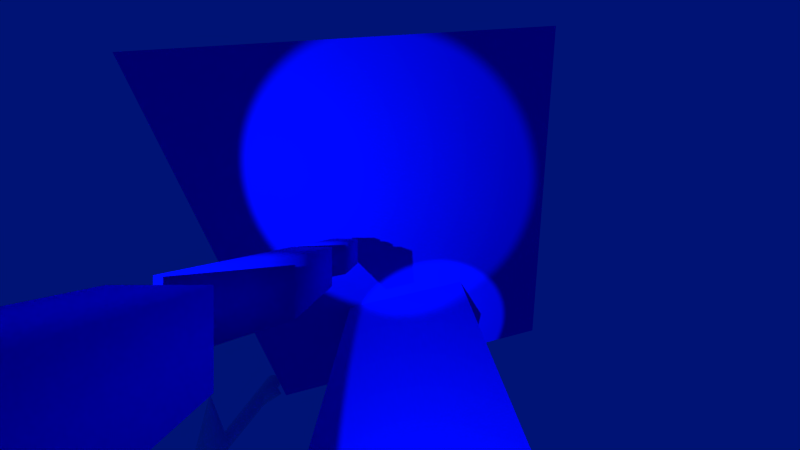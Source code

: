 # Source: mattest.blend  (saved by Blender 2.74.5; exported with 4.5.12 LTS)
import bpy
from mathutils import Matrix  # noqa: F401  (used for matrix-valued properties, if any)

bpy.ops.wm.read_factory_settings(use_empty=True)
scene = bpy.context.scene
scene.name = 'Scene'

# ---- collections
col_collection_1 = bpy.data.collections.new('Collection 1'); scene.collection.children.link(col_collection_1)

# ---- materials (node trees are filled in below, after node groups)
mat_mat2 = bpy.data.materials.new('Mat2')
mat_mat2.alpha_threshold = 0.0
mat_mat2.use_transparent_shadow = False
mat_mat2.diffuse_color = (0.0, 0.003247, 0.8, 1.0)
mat_mat2.roughness = 0.5
mat_mat2.specular_intensity = 1.0
mat_mat2.line_color = (0.0, 0.0, 0.0, 1.0)
mat_material = bpy.data.materials.new('Material')
mat_material.alpha_threshold = 0.0
mat_material.use_transparent_shadow = False
mat_material.diffuse_color = (0.0, 0.003247, 0.8, 1.0)
mat_material.roughness = 0.5
mat_material.specular_intensity = 1.0
mat_material.line_color = (0.0, 0.0, 0.0, 1.0)

# ---- material node trees

# ---- world
world_world = bpy.data.worlds.new('World'); scene.world = world_world
world_world.color = (0.0, 0.006508, 0.1789)
world_world.use_sun_shadow = False
world_world.sun_shadow_jitter_overblur = 0.0
world_world.cycles.sampling_method = 'MANUAL'
world_world.cycles.sample_map_resolution = 256

# ---- cameras
cam_camera = bpy.data.cameras.new('Camera')
cam_camera.clip_end = 40.0
cam_camera.lens = 4.486
cam_camera.sensor_width = 32.0
cam_camera.sensor_height = 18.0
cam_camera.ortho_scale = 7.314
cam_camera.show_mist = True
cam_camera.lens_unit = 'FOV'
cam_camera.dof.focus_distance = 0.0
cam_camera.dof.aperture_fstop = 128.0

# ---- lights
light_lamp_001 = bpy.data.lights.new('Lamp.001', 'SPOT')
light_lamp_001.color = (0.2596, 0.6318, 1.0)
light_lamp_001.transmission_factor = 0.0
light_lamp_001.cutoff_distance = 30.0
light_lamp_001.energy = 3e+04
light_lamp_001.shadow_buffer_clip_start = 1.001
light_lamp_001.shadow_soft_size = 0.1
light_lamp_001.shadow_maximum_resolution = 0.006
light_lamp_001.use_absolute_resolution = True
light_lamp_001.spot_size = 0.9774
light_lamp_001.cycles.use_multiple_importance_sampling = False
light_lamp = bpy.data.lights.new('Lamp', 'SPOT')
light_lamp.color = (0.2596, 0.6318, 1.0)
light_lamp.transmission_factor = 0.0
light_lamp.cutoff_distance = 30.0
light_lamp.energy = 3e+04
light_lamp.shadow_buffer_clip_start = 1.001
light_lamp.shadow_soft_size = 0.1
light_lamp.shadow_maximum_resolution = 0.006
light_lamp.use_absolute_resolution = True
light_lamp.spot_size = 0.733
light_lamp.cycles.use_multiple_importance_sampling = False

# ---- meshes
me_cone_003 = bpy.data.meshes.new('Cone.003')
me_cone_003.from_pydata([(5.172, 0.9454, -0.9421), (-9.104, -0.05461, -0.9421), (5.172, 0.9262, -0.8809), (5.172, 0.8693, -0.8221), (5.172, 0.7769, -0.7679), (5.172, 0.6525, -0.7203), (5.172, 0.501, -0.6813), (5.172, 0.3281, -0.6523), (5.172, 0.1405, -0.6345), (5.172, -0.05461, -0.6285), (5.172, -0.2497, -0.6345), (5.172, -0.4373, -0.6523), (5.172, -0.6102, -0.6813), (5.172, -0.7617, -0.7203), (5.172, -0.8861, -0.7679), (5.172, -0.9785, -0.8221), (5.172, -1.035, -0.8809), (5.172, -1.055, -0.9421), (5.172, -1.035, -1.003), (5.172, -0.9785, -1.062), (5.172, -0.8861, -1.116), (5.172, -0.7617, -1.164), (5.172, -0.6102, -1.203), (5.172, -0.4373, -1.232), (5.172, -0.2497, -1.25), (5.172, -0.05461, -1.256), (5.172, 0.1405, -1.25), (5.172, 0.3281, -1.232), (5.172, 0.501, -1.203), (5.172, 0.6525, -1.164), (5.172, 0.7769, -1.116), (5.172, 0.8693, -1.062), (5.172, 0.9262, -1.003), (0.0, 1.0, -1.0), (0.0, 0.0, 1.0), (0.1951, 0.9808, -1.0), (0.3827, 0.9239, -1.0), (0.5556, 0.8315, -1.0), (0.7071, 0.7071, -1.0), (0.8315, 0.5556, -1.0), (0.9239, 0.3827, -1.0), (0.9808, 0.1951, -1.0), (1.0, 7.55e-08, -1.0), (0.9808, -0.1951, -1.0), (0.9239, -0.3827, -1.0), (0.8315, -0.5556, -1.0), (0.7071, -0.7071, -1.0), (0.5556, -0.8315, -1.0), (0.3827, -0.9239, -1.0), (0.1951, -0.9808, -1.0), (-3.258e-07, -1.0, -1.0), (-0.1951, -0.9808, -1.0), (-0.3827, -0.9239, -1.0), (-0.5556, -0.8315, -1.0), (-0.7071, -0.7071, -1.0), (-0.8315, -0.5556, -1.0), (-0.9239, -0.3827, -1.0), (-0.9808, -0.1951, -1.0), (-1.0, 9.656e-07, -1.0), (-0.9808, 0.1951, -1.0), (-0.9239, 0.3827, -1.0), (-0.8315, 0.5556, -1.0), (-0.7071, 0.7071, -1.0), (-0.5556, 0.8315, -1.0), (-0.3827, 0.9239, -1.0), (-0.1951, 0.9808, -1.0), (4.056, -0.3528, -0.6147), (4.056, -2.353, -0.9283), (4.251, -0.3528, -0.6207), (4.438, -0.3528, -0.6385), (4.611, -0.3528, -0.6675), (4.763, -0.3528, -0.7065), (4.887, -0.3528, -0.7541), (4.98, -0.3528, -0.8083), (5.036, -0.3528, -0.8671), (5.056, -0.3528, -0.9283), (5.036, -0.3528, -0.9895), (4.98, -0.3528, -1.048), (4.887, -0.3528, -1.103), (4.763, -0.3528, -1.15), (4.611, -0.3528, -1.189), (4.438, -0.3528, -1.218), (4.251, -0.3528, -1.236), (4.056, -0.3528, -1.242), (3.861, -0.3528, -1.236), (3.673, -0.3528, -1.218), (3.5, -0.3528, -1.189), (3.349, -0.3528, -1.15), (3.224, -0.3528, -1.103), (3.132, -0.3528, -1.048), (3.075, -0.3528, -0.9895), (3.056, -0.3528, -0.9283), (3.075, -0.3528, -0.8671), (3.132, -0.3528, -0.8083), (3.224, -0.3528, -0.7541), (3.349, -0.3528, -0.7065), (3.5, -0.3528, -0.6675), (3.673, -0.3528, -0.6385), (3.861, -0.3528, -0.6207)], [], [(31, 1, 32), (0, 1, 2), (30, 1, 31), (29, 1, 30), (28, 1, 29), (27, 1, 28), (26, 1, 27), (25, 1, 26), (24, 1, 25), (23, 1, 24), (22, 1, 23), (21, 1, 22), (20, 1, 21), (19, 1, 20), (18, 1, 19), (17, 1, 18), (16, 1, 17), (15, 1, 16), (14, 1, 15), (13, 1, 14), (12, 1, 13), (11, 1, 12), (10, 1, 11), (9, 1, 10), (8, 1, 9), (7, 1, 8), (6, 1, 7), (5, 1, 6), (4, 1, 5), (3, 1, 4), (32, 1, 0), (2, 1, 3), (0, 2, 3, 4, 5, 6, 7, 8, 9, 10, 11, 12, 13, 14, 15, 16, 17, 18, 19, 20, 21, 22, 23, 24, 25, 26, 27, 28, 29, 30, 31, 32), (64, 34, 65), (33, 34, 35), (63, 34, 64), (62, 34, 63), (61, 34, 62), (60, 34, 61), (59, 34, 60), (58, 34, 59), (57, 34, 58), (56, 34, 57), (55, 34, 56), (54, 34, 55), (53, 34, 54), (52, 34, 53), (51, 34, 52), (50, 34, 51), (49, 34, 50), (48, 34, 49), (47, 34, 48), (46, 34, 47), (45, 34, 46), (44, 34, 45), (43, 34, 44), (42, 34, 43), (41, 34, 42), (40, 34, 41), (39, 34, 40), (38, 34, 39), (37, 34, 38), (36, 34, 37), (65, 34, 33), (35, 34, 36), (33, 35, 36, 37, 38, 39, 40, 41, 42, 43, 44, 45, 46, 47, 48, 49, 50, 51, 52, 53, 54, 55, 56, 57, 58, 59, 60, 61, 62, 63, 64, 65), (97, 67, 98), (66, 67, 68), (96, 67, 97), (95, 67, 96), (94, 67, 95), (93, 67, 94), (92, 67, 93), (91, 67, 92), (90, 67, 91), (89, 67, 90), (88, 67, 89), (87, 67, 88), (86, 67, 87), (85, 67, 86), (84, 67, 85), (83, 67, 84), (82, 67, 83), (81, 67, 82), (80, 67, 81), (79, 67, 80), (78, 67, 79), (77, 67, 78), (76, 67, 77), (75, 67, 76), (74, 67, 75), (73, 67, 74), (72, 67, 73), (71, 67, 72), (70, 67, 71), (69, 67, 70), (98, 67, 66), (68, 67, 69), (66, 68, 69, 70, 71, 72, 73, 74, 75, 76, 77, 78, 79, 80, 81, 82, 83, 84, 85, 86, 87, 88, 89, 90, 91, 92, 93, 94, 95, 96, 97, 98)])
me_cone_003.use_remesh_preserve_volume = False
me_cone_003.use_remesh_preserve_attributes = False
me_cone_003.use_mirror_vertex_groups = False
me_cone_003.update()
me_cube = bpy.data.meshes.new('Cube')
me_cube.from_pydata([(1.0, 1.0, -1.0), (1.0, -1.0, -1.0), (-1.0, -1.0, -1.0), (-1.0, 1.0, -1.0), (1.0, 1.0, 1.0), (1.0, -1.0, 1.0), (-1.0, -1.0, 2.217), (-1.0, 1.0, 2.217), (1.0, 1.0, 2.427), (1.0, -1.0, 2.427), (-1.0, -1.0, 2.427), (-1.0, 1.0, 2.427), (1.0, 1.0, 4.427), (1.0, -1.0, 4.427), (-1.0, -1.0, 5.644), (-1.0, 1.0, 5.644), (1.0, 1.0, 6.043), (1.0, -1.0, 6.043), (-1.0, -1.0, 6.043), (-1.0, 1.0, 6.043), (1.0, 1.0, 8.043), (1.0, -1.0, 8.043), (-1.0, -1.0, 9.26), (-1.0, 1.0, 9.26)], [], [(0, 1, 2, 3), (4, 7, 6, 5), (0, 4, 5, 1), (1, 5, 6, 2), (2, 6, 7, 3), (4, 0, 3, 7), (8, 9, 10, 11), (12, 15, 14, 13), (8, 12, 13, 9), (9, 13, 14, 10), (10, 14, 15, 11), (12, 8, 11, 15), (16, 17, 18, 19), (20, 23, 22, 21), (16, 20, 21, 17), (17, 21, 22, 18), (18, 22, 23, 19), (20, 16, 19, 23)])
me_cube.polygons.foreach_set('use_smooth', [True] * 18)
_uv = me_cube.uv_layers.new(name='UVMap')
_uv.uv.foreach_set('vector', [0.9902, 0.9951, 0.506, 0.9951, 0.506, 0.5108, 0.9902, 0.5108, 0.5056, 0.9951, 0.0213, 0.9951, 0.0213, 0.5108, 0.5056, 0.5108, 0.9899, 0.5104, 0.9899, 0.02611, 1.474, 0.02611, 1.474, 0.5104, 1.474, 0.5104, 1.474, 0.02611, 1.958, 0.02611, 1.958, 0.5104, 0.0213, 0.5104, 0.0213, 0.02611, 0.5056, 0.02611, 0.5056, 0.5104, 0.9899, 0.02611, 0.9899, 0.5104, 0.5056, 0.5104, 0.5056, 0.02611, 0.9902, 0.9951, 0.506, 0.9951, 0.506, 0.5108, 0.9902, 0.5108, 0.5056, 0.9951, 0.0213, 0.9951, 0.0213, 0.5108, 0.5056, 0.5108, 0.9899, 0.5104, 0.9899, 0.02611, 1.474, 0.02611, 1.474, 0.5104, 1.474, 0.5104, 1.474, 0.02611, 1.958, 0.02611, 1.958, 0.5104, 0.0213, 0.5104, 0.0213, 0.02611, 0.5056, 0.02611, 0.5056, 0.5104, 0.9899, 0.02611, 0.9899, 0.5104, 0.5056, 0.5104, 0.5056, 0.02611, 0.9902, 0.9951, 0.506, 0.9951, 0.506, 0.5108, 0.9902, 0.5108, 0.5056, 0.9951, 0.0213, 0.9951, 0.0213, 0.5108, 0.5056, 0.5108, 0.9899, 0.5104, 0.9899, 0.02611, 1.474, 0.02611, 1.474, 0.5104, 1.474, 0.5104, 1.474, 0.02611, 1.958, 0.02611, 1.958, 0.5104, 0.0213, 0.5104, 0.0213, 0.02611, 0.5056, 0.02611, 0.5056, 0.5104, 0.9899, 0.02611, 0.9899, 0.5104, 0.5056, 0.5104, 0.5056, 0.02611])
_ca = me_cube.color_attributes.new('Col', 'BYTE_COLOR', 'CORNER')
_ca.data.foreach_set('color', [1.0, 1.0, 1.0, 1.0, 1.0, 1.0, 1.0, 1.0, 1.0, 1.0, 1.0, 1.0, 1.0, 1.0, 1.0, 1.0, 1.0, 1.0, 1.0, 1.0, 1.0, 1.0, 1.0, 1.0, 1.0, 1.0, 1.0, 1.0, 1.0, 1.0, 1.0, 1.0, 1.0, 1.0, 1.0, 1.0, 1.0, 1.0, 1.0, 1.0, 1.0, 1.0, 1.0, 1.0, 1.0, 1.0, 1.0, 1.0, 1.0, 1.0, 1.0, 1.0, 1.0, 1.0, 1.0, 1.0, 1.0, 1.0, 1.0, 1.0, 1.0, 1.0, 1.0, 1.0, 1.0, 1.0, 1.0, 1.0, 1.0, 1.0, 1.0, 1.0, 1.0, 1.0, 1.0, 1.0, 1.0, 1.0, 1.0, 1.0, 1.0, 1.0, 1.0, 1.0, 1.0, 1.0, 1.0, 1.0, 1.0, 1.0, 1.0, 1.0, 1.0, 1.0, 1.0, 1.0, 1.0, 1.0, 1.0, 1.0, 1.0, 1.0, 1.0, 1.0, 1.0, 1.0, 1.0, 1.0, 1.0, 1.0, 1.0, 1.0, 1.0, 1.0, 1.0, 1.0, 1.0, 1.0, 1.0, 1.0, 1.0, 1.0, 1.0, 1.0, 1.0, 1.0, 1.0, 1.0, 1.0, 1.0, 1.0, 1.0, 1.0, 1.0, 1.0, 1.0, 1.0, 1.0, 1.0, 1.0, 1.0, 1.0, 1.0, 1.0, 1.0, 1.0, 1.0, 1.0, 1.0, 1.0, 1.0, 1.0, 1.0, 1.0, 1.0, 1.0, 1.0, 1.0, 1.0, 1.0, 1.0, 1.0, 1.0, 1.0, 1.0, 1.0, 1.0, 1.0, 1.0, 1.0, 1.0, 1.0, 1.0, 1.0, 1.0, 1.0, 1.0, 1.0, 1.0, 1.0, 1.0, 1.0, 1.0, 1.0, 1.0, 1.0, 1.0, 1.0, 1.0, 1.0, 1.0, 1.0, 1.0, 1.0, 1.0, 1.0, 1.0, 1.0, 1.0, 1.0, 1.0, 1.0, 1.0, 1.0, 1.0, 1.0, 1.0, 1.0, 1.0, 1.0, 1.0, 1.0, 1.0, 1.0, 1.0, 1.0, 1.0, 1.0, 1.0, 1.0, 1.0, 1.0, 1.0, 1.0, 1.0, 1.0, 1.0, 1.0, 1.0, 1.0, 1.0, 1.0, 1.0, 1.0, 1.0, 1.0, 1.0, 1.0, 1.0, 1.0, 1.0, 1.0, 1.0, 1.0, 1.0, 1.0, 1.0, 1.0, 1.0, 1.0, 1.0, 1.0, 1.0, 1.0, 1.0, 1.0, 1.0, 1.0, 1.0, 1.0, 1.0, 1.0, 1.0, 1.0, 1.0, 1.0, 1.0, 1.0, 1.0, 1.0, 1.0, 1.0, 1.0, 1.0, 1.0, 1.0, 1.0, 1.0, 1.0, 1.0, 1.0, 1.0, 1.0, 1.0, 1.0, 1.0, 1.0, 1.0])
me_cube.materials.append(mat_mat2)
me_cube.use_remesh_preserve_volume = False
me_cube.use_remesh_preserve_attributes = False
me_cube.use_mirror_vertex_groups = False
me_cube.update()
me_plane_001 = bpy.data.meshes.new('Plane.001')
me_plane_001.from_pydata([(20.12, -14.04, -4.49), (-14.53, -20.17, -2.085), (14.53, 20.17, 2.085), (-20.12, 14.04, 4.49), (14.53, 20.17, -1.76), (20.12, -14.04, -8.335), (-14.53, -20.17, -5.931), (-20.12, 14.04, 0.645)], [], [(0, 2, 3, 1), (5, 6, 7, 4), (3, 2, 4, 7), (0, 1, 6, 5), (1, 3, 7, 6), (2, 0, 5, 4)])
_uv = me_plane_001.uv_layers.new(name='UVMap')
_uv.uv.foreach_set('vector', [0.0001, 9.998e-05, 9.998e-05, 0.9999, 0.9999, 0.9999, 0.9999, 9.998e-05, 0.0001, 9.998e-05, 0.9999, 9.998e-05, 0.9999, 0.9999, 9.998e-05, 0.9999, 0.9999, 0.9999, 9.998e-05, 0.9999, 9.998e-05, 0.9999, 0.9999, 0.9999, 0.0001, 9.998e-05, 0.9999, 9.998e-05, 0.9999, 9.998e-05, 0.0001, 9.998e-05, 0.9999, 9.998e-05, 0.9999, 0.9999, 0.9999, 0.9999, 0.9999, 9.998e-05, 9.998e-05, 0.9999, 0.0001, 9.998e-05, 0.0001, 9.998e-05, 9.998e-05, 0.9999])
me_plane_001.materials.append(mat_material)
me_plane_001.use_remesh_preserve_volume = False
me_plane_001.use_remesh_preserve_attributes = False
me_plane_001.use_mirror_vertex_groups = False
me_plane_001.update()
me_plane = bpy.data.meshes.new('Plane')
me_plane.from_pydata([(6.734, -3.349, 5.14), (6.75, 4.95, -5.586), (-6.75, -4.496, 4.233), (-6.734, 3.803, -6.493), (-6.985, -2.777, 5.562), (6.498, -1.631, 6.47), (6.514, 6.669, -4.257), (-6.969, 5.522, -5.164)], [], [(0, 2, 3, 1), (5, 6, 7, 4), (3, 2, 4, 7), (0, 1, 6, 5), (1, 3, 7, 6), (2, 0, 5, 4)])
_uv = me_plane.uv_layers.new(name='UVMap')
_uv.uv.foreach_set('vector', [0.0001, 9.998e-05, 9.998e-05, 0.9999, 0.9999, 0.9999, 0.9999, 9.998e-05, 0.0001, 9.998e-05, 0.9999, 9.998e-05, 0.9999, 0.9999, 9.998e-05, 0.9999, 0.9999, 0.9999, 9.998e-05, 0.9999, 9.998e-05, 0.9999, 0.9999, 0.9999, 0.0001, 9.998e-05, 0.9999, 9.998e-05, 0.9999, 9.998e-05, 0.0001, 9.998e-05, 0.9999, 9.998e-05, 0.9999, 0.9999, 0.9999, 0.9999, 0.9999, 9.998e-05, 9.998e-05, 0.9999, 0.0001, 9.998e-05, 0.0001, 9.998e-05, 9.998e-05, 0.9999])
me_plane.materials.append(mat_material)
me_plane.use_remesh_preserve_volume = False
me_plane.use_remesh_preserve_attributes = False
me_plane.use_mirror_vertex_groups = False
me_plane.update()
arm_armature = bpy.data.armatures.new('Armature')  # bones are not reproduced

# ---- objects
ob_cone_001 = bpy.data.objects.new('Cone.001', me_cone_003)
ob_armature = bpy.data.objects.new('Armature', arm_armature)
ob_cube = bpy.data.objects.new('Cube', me_cube)
ob_l__0_001 = bpy.data.objects.new('L #0.001', light_lamp_001)
ob_plane_001 = bpy.data.objects.new('Plane.001', me_plane_001)
ob_plane = bpy.data.objects.new('Plane', me_plane)
ob_camera = bpy.data.objects.new('Camera', cam_camera)
ob_l__0 = bpy.data.objects.new('L #0', light_lamp)

# ---- transforms, parenting, visibility, modifiers, constraints
ob_cone_001.location = (-8.641, -2.813, 9.595)
ob_cone_001.rotation_euler = (-1.571, 1.571, 0.0)
ob_cone_001.scale = (1.0, 1.0, 3.188)
ob_cone_001.lineart.crease_threshold = 0.0
ob_armature.location = (4.671, 13.89, 11.09)
ob_armature.lineart.crease_threshold = 0.0
ob_cube.parent = ob_armature
ob_cube.matrix_parent_inverse = Matrix(((1.0, 0.0, 0.0, -4.671), (2.07e-07, 1.0, 0.0, -13.89), (1.653e-07, 0.0, 1.0, -11.09), (0.0, 0.0, 0.0, 1.0)))
ob_cube.location = (4.548, 13.89, 11.88)
ob_cube.lock_rotations_4d = False
ob_cube.empty_display_type = 'ARROWS'
ob_cube.color = (1.0, 0.0, 0.8027, 1.0)
ob_cube.lineart.crease_threshold = 0.0
_vg = ob_cube.vertex_groups.new(name='Bone3')
_vg.add([16, 17, 18, 19, 20, 21, 22, 23], 1.0, 'REPLACE')
_vg = ob_cube.vertex_groups.new(name='Bone2')
_vg.add([8, 9, 10, 11, 12, 13, 14, 15], 1.0, 'REPLACE')
_vg = ob_cube.vertex_groups.new(name='Bone1')
_vg.add([0, 1, 2, 3, 4, 5, 6, 7], 1.0, 'REPLACE')
_m = ob_cube.modifiers.new('Armature', 'ARMATURE')
_m.object = ob_armature
ob_l__0_001.location = (0.1907, 16.9, 33.95)
ob_l__0_001.rotation_euler = (0.1222, -0.2505, -0.09811)
ob_l__0_001.scale = (1.0, 1.0, 1.0)
ob_l__0_001.lock_rotations_4d = False
ob_l__0_001.empty_display_type = 'ARROWS'
ob_l__0_001.color = (0.0, 0.0, 0.0, 0.0)
ob_l__0_001.lineart.crease_threshold = 0.0
ob_plane_001.location = (8.82, 14.17, 7.595)
ob_plane_001.lineart.crease_threshold = 0.0
ob_plane.location = (10.11, 4.138, 7.595)
ob_plane.lineart.crease_threshold = 0.0
ob_camera.location = (9.0, 16.0, 20.0)
ob_camera.lock_rotations_4d = False
ob_camera.empty_display_type = 'ARROWS'
ob_camera.color = (0.0, 0.0, 0.0, 0.0)
ob_camera.display_type = 'WIRE'
ob_camera.lineart.crease_threshold = 0.0
ob_l__0.location = (10.0, 0.0, 32.0)
ob_l__0.rotation_euler = (0.08732, -0.09567, -0.07247)
ob_l__0.scale = (1.0, 1.0, 1.0)
ob_l__0.lock_rotations_4d = False
ob_l__0.empty_display_type = 'ARROWS'
ob_l__0.color = (0.0, 0.0, 0.0, 0.0)
ob_l__0.lineart.crease_threshold = 0.0

# ---- collection membership
col_collection_1.objects.link(ob_cone_001)
col_collection_1.objects.link(ob_armature)
col_collection_1.objects.link(ob_cube)
col_collection_1.objects.link(ob_l__0_001)
col_collection_1.objects.link(ob_plane_001)
col_collection_1.objects.link(ob_plane)
col_collection_1.objects.link(ob_camera)
col_collection_1.objects.link(ob_l__0)

# ---- scene / render settings (as saved in the file)
scene.camera = ob_camera
scene.frame_start = 1; scene.frame_end = 250; scene.frame_set(0)
scene.render.engine = 'BLENDER_EEVEE_NEXT'
scene.render.resolution_percentage = 50
scene.render.dither_intensity = 0.0
scene.cycles.use_denoising = False
scene.cycles.samples = 10
scene.cycles.sampling_pattern = 'TABULATED_SOBOL'
scene.cycles.light_sampling_threshold = 0.0
scene.cycles.use_adaptive_sampling = False
scene.cycles.use_light_tree = False
scene.cycles.blur_glossy = 0.0
scene.cycles.pixel_filter_type = 'GAUSSIAN'
scene.cycles.sample_clamp_indirect = 0.0
scene.view_settings.view_transform = 'Standard'
bpy.context.view_layer.update()
